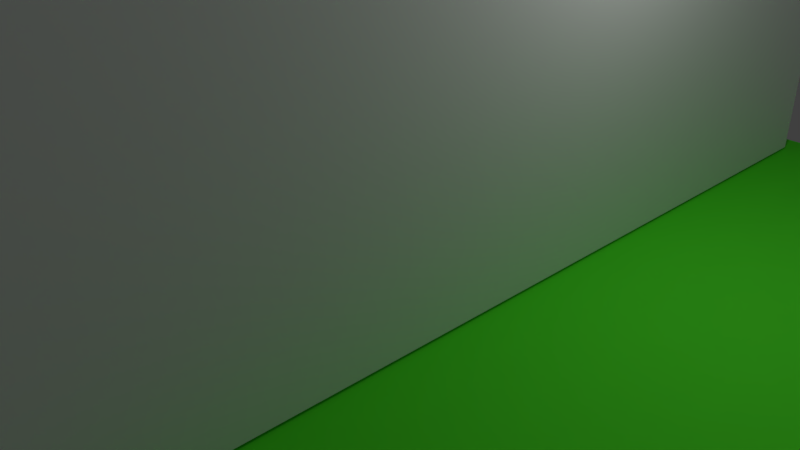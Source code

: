 # Source: level2wall.blend  (saved by Blender 2.78.0; exported with 4.5.12 LTS)
import bpy
from mathutils import Matrix  # noqa: F401  (used for matrix-valued properties, if any)

bpy.ops.wm.read_factory_settings(use_empty=True)
scene = bpy.context.scene
scene.name = 'Scene'

# ---- collections
col_collection_1 = bpy.data.collections.new('Collection 1'); scene.collection.children.link(col_collection_1)

# ---- materials (node trees are filled in below, after node groups)
mat_material_003 = bpy.data.materials.new('Material.003')
mat_material_003.alpha_threshold = 0.0
mat_material_003.use_transparent_shadow = False
mat_material_003.diffuse_color = (1.0, 1.0, 1.0, 1.0)
mat_material_003.roughness = 0.5
mat_material_004 = bpy.data.materials.new('Material.004')
mat_material_004.alpha_threshold = 0.0
mat_material_004.use_transparent_shadow = False
mat_material_004.diffuse_color = (0.1022, 1.0, 0.0331, 1.0)
mat_material_004.specular_color = (0.1022, 1.0, 0.0331)
mat_material_004.roughness = 2.14
mat_material_004.specular_intensity = 0.0
mat_material_005 = bpy.data.materials.new('Material.005')
mat_material_005.alpha_threshold = 0.0
mat_material_005.use_transparent_shadow = False
mat_material_005.diffuse_color = (0.0, 0.0, 0.0, 1.0)
mat_material_005.roughness = 0.5

# ---- material node trees

# ---- world
world_world = bpy.data.worlds.new('World'); scene.world = world_world
world_world.color = (0.05088, 0.05088, 0.05088)
world_world.use_sun_shadow = False
world_world.sun_shadow_jitter_overblur = 0.0
world_world.cycles.sampling_method = 'MANUAL'

# ---- cameras
cam_camera = bpy.data.cameras.new('Camera')
cam_camera.clip_end = 100.0
cam_camera.lens = 35.0
cam_camera.sensor_width = 32.0
cam_camera.sensor_height = 18.0
cam_camera.ortho_scale = 7.314
cam_camera.dof.focus_distance = 0.0
cam_camera.dof.aperture_fstop = 128.0

# ---- lights
light_lamp = bpy.data.lights.new('Lamp', 'POINT')
light_lamp.transmission_factor = 0.0
light_lamp.cutoff_distance = 30.0
light_lamp.energy = 100.0
light_lamp.shadow_buffer_clip_start = 1.001
light_lamp.shadow_soft_size = 0.1
light_lamp.shadow_maximum_resolution = 0.006
light_lamp.use_absolute_resolution = True

# ---- meshes
me_level2 = bpy.data.meshes.new('level2')
me_level2.from_pydata([(-0.6271, 0.5366, 1.728), (-0.6271, 0.7681, 1.728), (-0.6271, 0.5366, -1.728), (-0.6271, 0.7681, -1.728), (1.127, 0.7681, -1.728), (1.127, 0.7681, 1.728), (1.127, -1.473, -1.728), (1.127, -1.473, 1.728), (-0.6052, 0.5338, -1.728), (-0.5837, 0.5309, -1.728), (-0.524, 0.5219, -1.728), (-0.5431, 0.5249, -1.728), (-0.563, 0.528, -1.728), (-0.4807, 0.5143, -1.728), (-0.5055, 0.5188, -1.728), (-0.4166, 0.5013, -1.728), (-0.4475, 0.5078, -1.728), (-0.3876, 0.4946, -1.728), (-0.3353, 0.4812, -1.728), (-0.3606, 0.4879, -1.728), (-0.289, 0.4676, -1.728), (-0.3114, 0.4744, -1.728), (-0.2679, 0.4608, -1.728), (-0.2292, 0.4473, -1.728), (-0.248, 0.4541, -1.728), (-0.2114, 0.4406, -1.728), (-0.1786, 0.4272, -1.728), (-0.1946, 0.4339, -1.728), (-0.1634, 0.4206, -1.728), (-0.1352, 0.4074, -1.728), (-0.1489, 0.414, -1.728), (-0.1221, 0.4009, -1.728), (-0.09768, 0.388, -1.728), (-0.1096, 0.3944, -1.728), (-0.08628, 0.3816, -1.728), (-0.06496, 0.3689, -1.728), (-0.07539, 0.3752, -1.728), (-0.05496, 0.3625, -1.728), (-0.03617, 0.35, -1.728), (-0.04536, 0.3563, -1.728), (-0.01127, 0.3319, -1.728), (-0.01947, 0.3381, -1.728), (-0.02761, 0.344, -1.728), (-0.00341, 0.3258, -1.728), (0.01147, 0.3136, -1.728), (0.004161, 0.3197, -1.728), (0.01853, 0.3075, -1.728), (0.03333, 0.294, -1.728), (0.02529, 0.3014, -1.728), (0.04128, 0.2863, -1.728), (0.05003, 0.2775, -1.728), (0.06124, 0.2655, -1.728), (0.07172, 0.2534, -1.728), (0.08151, 0.2414, -1.728), (0.09071, 0.2293, -1.728), (0.09932, 0.2172, -1.728), (0.1064, 0.2065, -1.728), (0.1113, 0.1987, -1.728), (0.1159, 0.191, -1.728), (0.122, 0.1802, -1.728), (0.1279, 0.1692, -1.728), (0.1333, 0.1581, -1.728), (0.1385, 0.1468, -1.728), (0.1433, 0.1354, -1.728), (0.1485, 0.1221, -1.728), (0.1526, 0.1101, -1.728), (0.1565, 0.09807, -1.728), (0.1605, 0.08392, -1.728), (0.1637, 0.07117, -1.728), (0.1666, 0.05819, -1.728), (0.1695, 0.04286, -1.728), (0.1716, 0.02902, -1.728), (0.1734, 0.01485, -1.728), (0.1751, -0.001962, -1.728), (0.1759, -0.01524, -1.728), (0.1766, -0.03543, -1.728), (0.1763, -0.02419, -1.728), (0.1766, -0.05683, -1.728), (0.1767, -0.04725, -1.728), (0.1759, -0.07688, -1.728), (0.1763, -0.06676, -1.728), (0.1753, -0.08722, -1.728), (0.1734, -0.1089, -1.728), (0.1744, -0.09793, -1.728), (0.1722, -0.1201, -1.728), (0.1707, -0.1317, -1.728), (0.167, -0.1559, -1.728), (0.169, -0.1436, -1.728), (0.1647, -0.1686, -1.728), (0.1593, -0.1951, -1.728), (0.1622, -0.1816, -1.728), (0.1562, -0.2091, -1.728), (0.1487, -0.2385, -1.728), (0.1526, -0.2235, -1.728), (0.1443, -0.254, -1.728), (0.1342, -0.2868, -1.728), (0.1395, -0.2701, -1.728), (0.1283, -0.3043, -1.728), (0.1149, -0.3414, -1.728), (0.1219, -0.3225, -1.728), (0.1072, -0.3612, -1.728), (0.08946, -0.4035, -1.728), (0.09873, -0.3819, -1.728), (0.07931, -0.4262, -1.728), (0.05595, -0.4751, -1.728), (0.06818, -0.45, -1.728), (0.04254, -0.5015, -1.728), (0.0117, -0.5587, -1.728), (0.02785, -0.5293, -1.728), (-0.006053, -0.5899, -1.728), (-0.04251, -0.6505, -1.728), (-0.03169, -0.6329, -1.728), (-0.0214, -0.6159, -1.728), (-0.07834, -0.7067, -1.728), (-0.0658, -0.6873, -1.728), (-0.05386, -0.6686, -1.728), (-0.6271, -1.473, -1.728), (-0.6271, -1.381, -1.728), (-0.5828, -1.333, -1.728), (-0.12, -0.7686, -1.728), (-0.1054, -0.7473, -1.728), (-0.09153, -0.7266, -1.728), (-0.1687, -0.8373, -1.728), (-0.1516, -0.8136, -1.728), (-0.1354, -0.7907, -1.728), (-0.2258, -0.9139, -1.728), (-0.2057, -0.8874, -1.728), (-0.1867, -0.8619, -1.728), (-0.2931, -0.9998, -1.728), (-0.2694, -0.97, -1.728), (-0.247, -0.9414, -1.728), (-0.3729, -1.097, -1.728), (-0.3447, -1.063, -1.728), (-0.3181, -1.031, -1.728), (-0.4682, -1.207, -1.728), (-0.4345, -1.169, -1.728), (-0.4028, -1.132, -1.728), (-0.5422, -1.289, -1.728), (-0.504, -1.247, -1.728), (-0.6271, -1.381, 1.728), (-0.6271, -1.473, 1.728), (-0.6052, 0.5338, 1.728), (-0.5837, 0.5309, 1.728), (-0.563, 0.528, 1.728), (-0.5431, 0.5249, 1.728), (-0.524, 0.5219, 1.728), (-0.5055, 0.5188, 1.728), (-0.4777, 0.5137, 1.728), (-0.4447, 0.5073, 1.728), (-0.4139, 0.5007, 1.728), (-0.3852, 0.494, 1.728), (-0.3583, 0.4873, 1.728), (-0.3331, 0.4806, 1.728), (-0.3094, 0.4738, 1.728), (-0.2871, 0.467, 1.728), (-0.2661, 0.4603, 1.728), (-0.2463, 0.4535, 1.728), (-0.2276, 0.4467, 1.728), (-0.2099, 0.44, 1.728), (-0.1931, 0.4333, 1.728), (-0.1772, 0.4267, 1.728), (-0.1621, 0.42, 1.728), (-0.1477, 0.4134, 1.728), (-0.134, 0.4069, 1.728), (-0.121, 0.4004, 1.728), (-0.1085, 0.3939, 1.728), (-0.09665, 0.3874, 1.728), (-0.0853, 0.381, 1.728), (-0.07446, 0.3746, 1.728), (-0.06406, 0.3683, 1.728), (-0.0541, 0.362, 1.728), (-0.04453, 0.3557, 1.728), (-0.03537, 0.3495, 1.728), (-0.02696, 0.3435, 1.728), (-0.01874, 0.3375, 1.728), (-0.01056, 0.3314, 1.728), (-0.002729, 0.3252, 1.728), (0.004817, 0.3191, 1.728), (0.0121, 0.313, 1.728), (0.01914, 0.3069, 1.728), (0.02588, 0.3009, 1.728), (0.03238, 0.2949, 1.728), (0.03868, 0.2888, 1.728), (0.04477, 0.2828, 1.728), (0.05369, 0.2736, 1.728), (0.06467, 0.2616, 1.728), (0.07492, 0.2496, 1.728), (0.08453, 0.2375, 1.728), (0.09354, 0.2254, 1.728), (0.102, 0.2133, 1.728), (0.1099, 0.201, 1.728), (0.1164, 0.1903, 1.728), (0.1541, 0.1058, 1.728), (0.1225, 0.1794, 1.728), (0.1631, 0.07384, 1.728), (0.1652, 0.06476, 1.728), (0.1578, 0.09354, 1.728), (0.1697, 0.04176, 1.728), (0.1721, 0.0259, 1.728), (0.174, 0.009496, 1.728), (0.1751, -0.00297, 1.728), (0.1283, 0.1684, 1.728), (0.1672, 0.05527, 1.728), (0.1607, 0.08306, 1.728), (0.1757, -0.01169, 1.728), (0.1762, -0.02058, 1.728), (0.1765, -0.02958, 1.728), (0.1767, -0.03874, 1.728), (0.1767, -0.04809, 1.728), (0.1766, -0.0577, 1.728), (0.1763, -0.06764, 1.728), (0.1758, -0.07778, 1.728), (0.1337, 0.1572, 1.728), (0.1752, -0.08815, 1.728), (0.1743, -0.09889, 1.728), (0.1733, -0.1099, 1.728), (0.172, -0.1211, 1.728), (0.1388, 0.146, 1.728), (0.1705, -0.1327, 1.728), (0.1688, -0.1447, 1.728), (0.1668, -0.157, 1.728), (0.143, 0.1361, 1.728), (0.1645, -0.1697, 1.728), (0.162, -0.1828, 1.728), (0.1591, -0.1964, 1.728), (0.1469, 0.1262, 1.728), (0.1559, -0.2103, 1.728), (0.1523, -0.2248, 1.728), (0.1483, -0.2399, 1.728), (0.1506, 0.1161, 1.728), (0.1439, -0.2554, 1.728), (0.1391, -0.2715, 1.728), (0.1337, -0.2883, 1.728), (0.1278, -0.3059, 1.728), (0.1213, -0.3241, 1.728), (0.1142, -0.3431, 1.728), (0.1065, -0.363, 1.728), (0.09794, -0.3837, 1.728), (0.0886, -0.4055, 1.728), (0.07836, -0.4282, 1.728), (0.06714, -0.4522, 1.728), (0.05482, -0.4774, 1.728), (0.0413, -0.5039, 1.728), (0.02649, -0.5319, 1.728), (0.0102, -0.5614, 1.728), (-0.007703, -0.5927, 1.728), (-0.0214, -0.6159, 1.728), (-0.03169, -0.6329, 1.728), (-0.04251, -0.6505, 1.728), (-0.05386, -0.6686, 1.728), (-0.0658, -0.6873, 1.728), (-0.07834, -0.7067, 1.728), (-0.09153, -0.7266, 1.728), (-0.1054, -0.7473, 1.728), (-0.12, -0.7686, 1.728), (-0.1354, -0.7907, 1.728), (-0.1516, -0.8136, 1.728), (-0.1687, -0.8373, 1.728), (-0.1867, -0.8619, 1.728), (-0.2057, -0.8874, 1.728), (-0.2258, -0.9139, 1.728), (-0.247, -0.9414, 1.728), (-0.2694, -0.97, 1.728), (-0.2931, -0.9998, 1.728), (-0.3181, -1.031, 1.728), (-0.3447, -1.063, 1.728), (-0.3729, -1.097, 1.728), (-0.4028, -1.132, 1.728), (-0.4345, -1.169, 1.728), (-0.4682, -1.207, 1.728), (-0.504, -1.247, 1.728), (-0.5828, -1.333, 1.728), (-0.5422, -1.289, 1.728)], [], [(0, 1, 2), (2, 1, 3), (4, 5, 6), (6, 5, 7), (2, 3, 8), (8, 3, 9), (10, 11, 3), (3, 11, 12), (3, 12, 9), (3, 13, 14), (3, 14, 10), (15, 16, 3), (3, 16, 13), (3, 17, 15), (18, 19, 3), (3, 19, 17), (20, 21, 4), (4, 21, 3), (3, 21, 18), (4, 22, 20), (23, 24, 4), (4, 24, 22), (4, 25, 23), (26, 27, 4), (4, 27, 25), (4, 28, 26), (29, 30, 4), (4, 30, 28), (4, 31, 29), (32, 33, 4), (4, 33, 31), (4, 34, 32), (35, 36, 4), (4, 36, 34), (4, 37, 35), (38, 39, 4), (4, 39, 37), (40, 41, 4), (4, 41, 42), (4, 42, 38), (4, 43, 40), (44, 45, 4), (4, 45, 43), (4, 46, 44), (47, 48, 4), (4, 48, 46), (49, 47, 4), (4, 50, 49), (51, 50, 4), (4, 52, 51), (4, 53, 52), (54, 53, 4), (4, 55, 54), (4, 56, 55), (4, 57, 56), (4, 58, 57), (4, 59, 58), (4, 60, 59), (4, 61, 60), (62, 61, 4), (63, 62, 4), (4, 64, 63), (4, 65, 64), (4, 66, 65), (67, 66, 4), (4, 68, 67), (4, 69, 68), (4, 70, 69), (71, 70, 4), (72, 71, 4), (4, 73, 72), (4, 74, 73), (75, 76, 4), (4, 76, 74), (4, 77, 78), (78, 75, 4), (79, 80, 4), (4, 80, 77), (4, 81, 79), (82, 83, 4), (4, 83, 81), (6, 84, 4), (4, 84, 82), (6, 85, 84), (86, 87, 6), (6, 87, 85), (6, 88, 86), (89, 90, 6), (6, 90, 88), (6, 91, 89), (92, 93, 6), (6, 93, 91), (6, 94, 92), (95, 96, 6), (6, 96, 94), (6, 97, 95), (98, 99, 6), (6, 99, 97), (6, 100, 98), (101, 102, 6), (6, 102, 100), (6, 103, 101), (104, 105, 6), (6, 105, 103), (6, 106, 104), (107, 108, 6), (6, 108, 106), (6, 109, 107), (110, 111, 6), (6, 111, 112), (6, 112, 109), (113, 114, 6), (6, 114, 115), (6, 115, 110), (116, 117, 6), (6, 117, 118), (119, 120, 6), (6, 120, 121), (6, 121, 113), (122, 123, 6), (6, 123, 124), (6, 124, 119), (125, 126, 6), (6, 126, 127), (6, 127, 122), (128, 129, 6), (6, 129, 130), (6, 130, 125), (131, 132, 6), (6, 132, 133), (6, 133, 128), (134, 135, 6), (6, 135, 136), (6, 136, 131), (118, 137, 6), (6, 137, 138), (6, 138, 134), (117, 116, 139), (139, 116, 140), (1, 0, 141), (141, 142, 1), (1, 142, 143), (1, 143, 144), (144, 145, 1), (1, 145, 146), (1, 146, 147), (1, 147, 148), (148, 149, 1), (1, 149, 150), (1, 150, 151), (151, 152, 1), (1, 152, 5), (5, 152, 153), (153, 154, 5), (5, 154, 155), (5, 155, 156), (156, 157, 5), (5, 157, 158), (5, 158, 159), (159, 160, 5), (5, 160, 161), (5, 161, 162), (162, 163, 5), (5, 163, 164), (5, 164, 165), (165, 166, 5), (5, 166, 167), (5, 167, 168), (168, 169, 5), (5, 169, 170), (5, 170, 171), (171, 172, 5), (5, 172, 173), (5, 173, 174), (174, 175, 5), (5, 175, 176), (5, 176, 177), (177, 178, 5), (5, 178, 179), (5, 179, 180), (180, 181, 5), (5, 181, 182), (5, 182, 183), (183, 184, 5), (5, 184, 185), (5, 185, 186), (186, 187, 5), (5, 187, 188), (5, 188, 189), (189, 190, 5), (5, 190, 191), (5, 191, 7), (191, 193, 7), (7, 194, 195), (7, 192, 196), (7, 197, 198), (198, 199, 7), (7, 193, 201), (7, 195, 202), (7, 199, 200), (7, 196, 203), (7, 202, 197), (200, 204, 7), (7, 204, 205), (7, 205, 206), (206, 207, 7), (7, 207, 208), (7, 208, 209), (7, 203, 194), (209, 210, 7), (7, 210, 211), (7, 201, 212), (7, 211, 213), (213, 214, 7), (7, 214, 215), (7, 215, 216), (7, 212, 217), (216, 218, 7), (7, 218, 219), (7, 219, 220), (7, 217, 221), (220, 222, 7), (7, 222, 223), (7, 223, 224), (7, 221, 225), (224, 226, 7), (7, 226, 227), (7, 227, 228), (7, 225, 229), (228, 230, 7), (7, 230, 231), (7, 229, 192), (7, 231, 232), (232, 233, 7), (7, 233, 234), (7, 234, 235), (235, 236, 7), (7, 236, 237), (7, 237, 238), (238, 239, 7), (7, 239, 240), (7, 240, 241), (241, 242, 7), (7, 242, 243), (7, 243, 244), (244, 245, 7), (7, 245, 246), (246, 247, 7), (7, 247, 248), (7, 248, 249), (249, 250, 7), (7, 250, 251), (7, 251, 252), (252, 253, 7), (7, 253, 254), (7, 254, 255), (255, 256, 7), (7, 256, 257), (7, 257, 258), (258, 259, 7), (7, 259, 260), (7, 260, 261), (261, 262, 7), (7, 262, 263), (7, 263, 264), (264, 265, 7), (7, 265, 266), (7, 266, 267), (267, 268, 7), (7, 268, 269), (7, 269, 270), (139, 140, 271), (271, 140, 7), (271, 7, 272), (272, 7, 270), (3, 1, 4), (4, 1, 5), (140, 116, 7), (7, 116, 6), (117, 139, 271), (15, 148, 16), (16, 148, 147), (16, 147, 13), (13, 147, 146), (13, 146, 14), (14, 146, 145), (14, 145, 10), (10, 145, 144), (10, 144, 11), (11, 144, 143), (11, 143, 12), (12, 143, 142), (12, 142, 9), (9, 142, 141), (9, 141, 8), (8, 141, 0), (8, 0, 2), (66, 196, 192), (66, 192, 65), (65, 192, 229), (65, 229, 64), (64, 229, 225), (64, 225, 63), (63, 225, 221), (63, 221, 217), (63, 217, 62), (62, 217, 212), (62, 212, 61), (61, 212, 201), (61, 201, 60), (60, 201, 193), (60, 193, 59), (59, 193, 191), (59, 191, 58), (58, 191, 190), (58, 190, 57), (57, 190, 56), (56, 190, 189), (56, 189, 55), (55, 189, 188), (55, 188, 54), (54, 188, 187), (54, 187, 53), (53, 187, 186), (53, 186, 52), (52, 186, 185), (52, 185, 51), (51, 185, 184), (51, 184, 50), (50, 184, 183), (50, 183, 49), (49, 183, 182), (49, 182, 47), (47, 182, 181), (47, 181, 180), (47, 180, 48), (48, 180, 179), (48, 179, 46), (46, 179, 178), (46, 178, 44), (44, 178, 177), (44, 177, 45), (45, 177, 176), (45, 176, 43), (43, 176, 175), (43, 175, 40), (40, 175, 174), (40, 174, 41), (41, 174, 173), (41, 173, 42), (42, 173, 172), (42, 172, 38), (38, 172, 171), (38, 171, 39), (39, 171, 170), (39, 170, 37), (37, 170, 169), (37, 169, 35), (35, 169, 168), (35, 168, 36), (36, 168, 167), (36, 167, 34), (34, 167, 166), (34, 166, 32), (32, 166, 165), (32, 165, 33), (33, 165, 164), (33, 164, 31), (31, 164, 163), (31, 163, 29), (29, 163, 162), (29, 162, 30), (30, 162, 161), (30, 161, 28), (28, 161, 160), (28, 160, 26), (26, 160, 159), (26, 159, 27), (27, 159, 158), (27, 158, 25), (25, 158, 157), (25, 157, 23), (23, 157, 156), (23, 156, 24), (24, 156, 155), (24, 155, 22), (22, 155, 154), (22, 154, 20), (20, 154, 153), (20, 153, 21), (21, 153, 152), (21, 152, 18), (18, 152, 151), (18, 151, 19), (19, 151, 150), (19, 150, 17), (17, 150, 149), (17, 149, 15), (15, 149, 148), (196, 66, 67), (196, 67, 203), (203, 67, 194), (194, 67, 68), (194, 68, 195), (195, 68, 69), (195, 69, 202), (202, 69, 70), (202, 70, 197), (197, 70, 71), (197, 71, 198), (198, 71, 72), (198, 72, 199), (199, 72, 73), (199, 73, 200), (200, 73, 204), (204, 73, 74), (204, 74, 205), (205, 74, 76), (205, 76, 206), (206, 76, 75), (206, 75, 207), (207, 75, 78), (207, 78, 208), (208, 78, 77), (208, 77, 209), (209, 77, 80), (209, 80, 210), (210, 80, 79), (210, 79, 211), (211, 79, 81), (211, 81, 213), (213, 81, 83), (213, 83, 214), (214, 83, 82), (214, 82, 215), (215, 82, 84), (215, 84, 216), (216, 84, 85), (216, 85, 218), (218, 85, 87), (218, 87, 219), (219, 87, 86), (219, 86, 220), (220, 86, 88), (220, 88, 222), (222, 88, 90), (222, 90, 223), (223, 90, 89), (223, 89, 224), (224, 89, 91), (224, 91, 226), (226, 91, 93), (226, 93, 227), (227, 93, 92), (227, 92, 228), (228, 92, 94), (228, 94, 230), (230, 94, 96), (230, 96, 231), (231, 96, 95), (231, 95, 232), (232, 95, 97), (232, 97, 233), (233, 97, 99), (233, 99, 234), (234, 99, 98), (234, 98, 235), (235, 98, 100), (235, 100, 236), (236, 100, 102), (236, 102, 237), (237, 102, 101), (237, 101, 238), (238, 101, 103), (238, 103, 239), (239, 103, 105), (239, 105, 240), (240, 105, 104), (240, 104, 241), (241, 104, 106), (241, 106, 242), (242, 106, 108), (242, 108, 243), (243, 108, 107), (243, 107, 244), (244, 107, 109), (244, 109, 245), (245, 109, 112), (245, 112, 246), (246, 112, 111), (246, 111, 247), (247, 111, 110), (247, 110, 248), (248, 110, 115), (248, 115, 249), (249, 115, 114), (249, 114, 250), (250, 114, 113), (250, 113, 251), (251, 113, 121), (251, 121, 252), (252, 121, 120), (252, 120, 253), (253, 120, 119), (253, 119, 254), (254, 119, 124), (254, 124, 255), (255, 124, 123), (255, 123, 256), (256, 123, 122), (256, 122, 257), (257, 122, 127), (257, 127, 258), (258, 127, 126), (258, 126, 259), (259, 126, 125), (259, 125, 260), (260, 125, 130), (260, 130, 261), (261, 130, 129), (261, 129, 262), (262, 129, 128), (262, 128, 263), (263, 128, 133), (263, 133, 264), (264, 133, 132), (264, 132, 265), (265, 132, 131), (265, 131, 266), (266, 131, 136), (266, 136, 267), (267, 136, 135), (267, 135, 268), (268, 135, 134), (268, 134, 269), (269, 134, 138), (269, 138, 270), (270, 138, 137), (270, 137, 272), (272, 137, 118), (272, 118, 271), (271, 118, 117)])
me_level2.materials.append(mat_material_003)
me_level2.use_remesh_preserve_volume = False
me_level2.use_remesh_preserve_attributes = False
me_level2.use_mirror_vertex_groups = False
me_level2.update()
me_oceanblock_001 = bpy.data.meshes.new('Oceanblock.001')
me_oceanblock_001.from_pydata([(-0.9835, 0.6471, 1.812), (-1.943, 0.6471, 0.05681), (-0.9835, -0.3529, 1.812), (-1.943, -0.3529, 0.05681), (1.016, 0.6471, 1.858), (1.016, -0.3529, 1.858), (-0.9835, -0.3529, 1.812), (2.056, 0.6471, 0.1496), (2.056, -0.3529, 0.1496), (1.096, 0.6471, -1.605), (1.096, -0.3529, -1.605), (2.056, -0.3529, 0.1496), (-0.9031, 0.6471, -1.652), (-0.9031, -0.3529, -1.652), (-1.943, -0.3529, 0.05681), (-0.9031, -0.3529, -1.652), (1.096, -0.3529, -1.605)], [], [(0, 1, 2), (2, 1, 3), (4, 0, 5), (5, 0, 6), (7, 4, 8), (8, 4, 5), (9, 7, 10), (10, 7, 11), (12, 9, 13), (13, 9, 10), (1, 12, 14), (14, 12, 15), (4, 7, 0), (0, 7, 9), (0, 9, 1), (1, 9, 12), (15, 16, 14), (14, 16, 8), (14, 8, 6), (6, 8, 5)])
me_oceanblock_001.materials.append(mat_material_004)
me_oceanblock_001.materials.append(mat_material_005)
me_oceanblock_001.use_remesh_preserve_volume = False
me_oceanblock_001.use_remesh_preserve_attributes = False
me_oceanblock_001.use_mirror_vertex_groups = False
me_oceanblock_001.update()

# ---- objects
ob_level2 = bpy.data.objects.new('level2', me_level2)
ob_lamp = bpy.data.objects.new('Lamp', light_lamp)
ob_camera = bpy.data.objects.new('Camera', cam_camera)
ob_oceanblock = bpy.data.objects.new('Oceanblock', me_oceanblock_001)

# ---- transforms, parenting, visibility, modifiers, constraints
ob_level2.location = (-0.884, -0.04486, 5.512)
ob_level2.rotation_euler = (1.571, -0.0, 0.0)
ob_level2.scale = (3.22, 3.22, 3.22)
ob_level2.lineart.crease_threshold = 0.0
ob_lamp.location = (4.076, 1.005, 5.904)
ob_lamp.rotation_euler = (0.6503, 0.05522, 1.866)
ob_lamp.lock_rotations_4d = False
ob_lamp.empty_display_type = 'ARROWS'
ob_lamp.color = (0.0, 0.0, 0.0, 0.0)
ob_lamp.lineart.crease_threshold = 0.0
ob_camera.location = (7.481, -6.508, 5.344)
ob_camera.rotation_euler = (1.109, 0.0, 0.8149)
ob_camera.lock_rotations_4d = False
ob_camera.empty_display_type = 'ARROWS'
ob_camera.color = (0.0, 0.0, 0.0, 0.0)
ob_camera.display_type = 'WIRE'
ob_camera.lineart.crease_threshold = 0.0
ob_oceanblock.location = (-0.2021, 0.2889, -1.529)
ob_oceanblock.rotation_euler = (1.571, -0.0, 6.283)
ob_oceanblock.scale = (3.5, 3.5, 3.5)
ob_oceanblock.lineart.crease_threshold = 0.0

# ---- collection membership
col_collection_1.objects.link(ob_level2)
col_collection_1.objects.link(ob_lamp)
col_collection_1.objects.link(ob_camera)
col_collection_1.objects.link(ob_oceanblock)

# ---- scene / render settings (as saved in the file)
scene.camera = ob_camera
scene.frame_start = 1; scene.frame_end = 250; scene.frame_set(1)
scene.render.engine = 'BLENDER_EEVEE_NEXT'
scene.render.resolution_percentage = 50
scene.render.dither_intensity = 0.0
scene.cycles.use_denoising = False
scene.cycles.samples = 128
scene.cycles.sampling_pattern = 'TABULATED_SOBOL'
scene.cycles.light_sampling_threshold = 0.0
scene.cycles.use_adaptive_sampling = False
scene.cycles.use_light_tree = False
scene.cycles.blur_glossy = 0.0
scene.cycles.sample_clamp_indirect = 0.0
scene.view_settings.view_transform = 'Standard'
bpy.context.view_layer.update()
